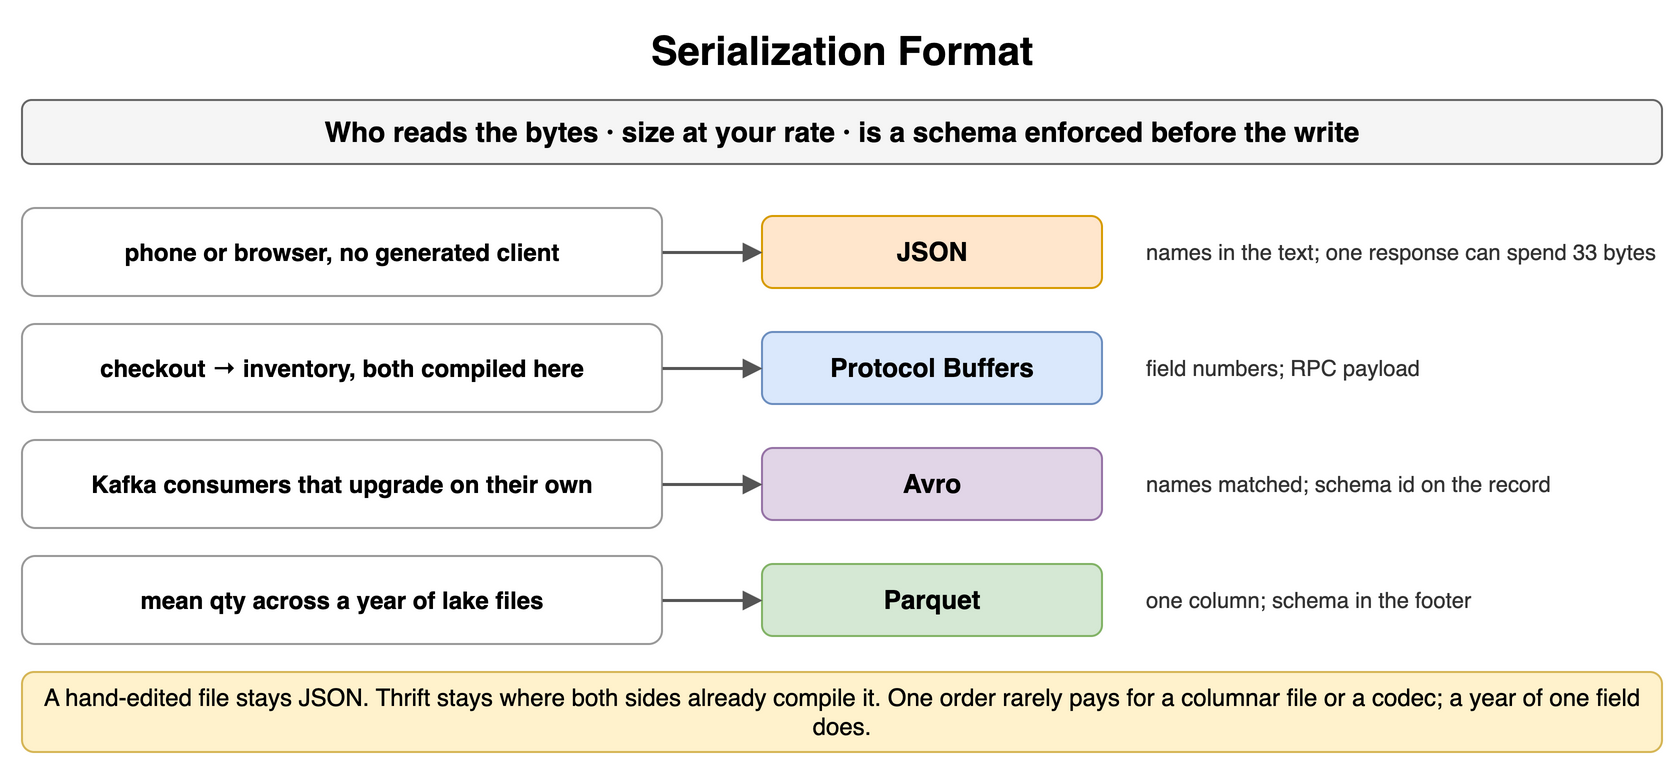

The diagram above was exported from draw.io. Its source (the exported page's mxGraphModel, read from the mxfile embedded in the PNG):
<mxGraphModel dx="900" dy="390" grid="1" gridSize="10" guides="1" tooltips="1" connect="1" arrows="1" fold="1" page="1" pageScale="1" pageWidth="900" pageHeight="390" math="0" shadow="0">
  <root>
    <mxCell id="0" />
    <mxCell id="1" parent="0" />
    <mxCell id="g1" value="Serialization Format" style="text;html=1;align=center;verticalAlign=middle;whiteSpace=wrap;fontSize=20;fontStyle=1;" vertex="1" parent="1">
      <mxGeometry x="40" y="10" width="820" height="30" as="geometry" />
    </mxCell>
    <mxCell id="g2" value="Who reads the bytes · size at your rate · is a schema enforced before the write" style="rounded=1;whiteSpace=wrap;html=1;fillColor=#f5f5f5;strokeColor=#666666;fontStyle=1;fontSize=14;" vertex="1" parent="1">
      <mxGeometry x="40" y="50" width="820" height="32" as="geometry" />
    </mxCell>
    <mxCell id="g3" value="phone or browser, no generated client" style="rounded=1;whiteSpace=wrap;html=1;fillColor=#ffffff;strokeColor=#999999;fontSize=12;align=center;fontStyle=1;" vertex="1" parent="1">
      <mxGeometry x="40" y="104" width="320" height="44" as="geometry" />
    </mxCell>
    <mxCell id="g4" value="JSON" style="rounded=1;whiteSpace=wrap;html=1;fillColor=#ffe6cc;strokeColor=#d79b00;fontSize=13;align=center;fontStyle=1;" vertex="1" parent="1">
      <mxGeometry x="410" y="108" width="170" height="36" as="geometry" />
    </mxCell>
    <mxCell id="g5" value="" style="endArrow=block;endSize=6;html=1;strokeWidth=1.5;strokeColor=#555555;fontSize=11;labelBackgroundColor=#ffffff;" edge="1" parent="1" source="g3" target="g4">
      <mxGeometry relative="1" as="geometry" />
    </mxCell>
    <mxCell id="g6" value="names in the text; one response can spend 33 bytes" style="text;html=1;whiteSpace=wrap;fontSize=11;align=left;verticalAlign=middle;fontSize=11;fontColor=#333333;" vertex="1" parent="1">
      <mxGeometry x="600" y="104" width="260" height="44" as="geometry" />
    </mxCell>
    <mxCell id="g7" value="checkout → inventory, both compiled here" style="rounded=1;whiteSpace=wrap;html=1;fillColor=#ffffff;strokeColor=#999999;fontSize=12;align=center;fontStyle=1;" vertex="1" parent="1">
      <mxGeometry x="40" y="162" width="320" height="44" as="geometry" />
    </mxCell>
    <mxCell id="g8" value="Protocol Buffers" style="rounded=1;whiteSpace=wrap;html=1;fillColor=#dae8fc;strokeColor=#6c8ebf;fontSize=13;align=center;fontStyle=1;" vertex="1" parent="1">
      <mxGeometry x="410" y="166" width="170" height="36" as="geometry" />
    </mxCell>
    <mxCell id="g9" value="" style="endArrow=block;endSize=6;html=1;strokeWidth=1.5;strokeColor=#555555;fontSize=11;labelBackgroundColor=#ffffff;" edge="1" parent="1" source="g7" target="g8">
      <mxGeometry relative="1" as="geometry" />
    </mxCell>
    <mxCell id="g10" value="field numbers; RPC payload" style="text;html=1;whiteSpace=wrap;fontSize=11;align=left;verticalAlign=middle;fontSize=11;fontColor=#333333;" vertex="1" parent="1">
      <mxGeometry x="600" y="162" width="260" height="44" as="geometry" />
    </mxCell>
    <mxCell id="g11" value="Kafka consumers that upgrade on their own" style="rounded=1;whiteSpace=wrap;html=1;fillColor=#ffffff;strokeColor=#999999;fontSize=12;align=center;fontStyle=1;" vertex="1" parent="1">
      <mxGeometry x="40" y="220" width="320" height="44" as="geometry" />
    </mxCell>
    <mxCell id="g12" value="Avro" style="rounded=1;whiteSpace=wrap;html=1;fillColor=#e1d5e7;strokeColor=#9673a6;fontSize=13;align=center;fontStyle=1;" vertex="1" parent="1">
      <mxGeometry x="410" y="224" width="170" height="36" as="geometry" />
    </mxCell>
    <mxCell id="g13" value="" style="endArrow=block;endSize=6;html=1;strokeWidth=1.5;strokeColor=#555555;fontSize=11;labelBackgroundColor=#ffffff;" edge="1" parent="1" source="g11" target="g12">
      <mxGeometry relative="1" as="geometry" />
    </mxCell>
    <mxCell id="g14" value="names matched; schema id on the record" style="text;html=1;whiteSpace=wrap;fontSize=11;align=left;verticalAlign=middle;fontSize=11;fontColor=#333333;" vertex="1" parent="1">
      <mxGeometry x="600" y="220" width="260" height="44" as="geometry" />
    </mxCell>
    <mxCell id="g15" value="mean qty across a year of lake files" style="rounded=1;whiteSpace=wrap;html=1;fillColor=#ffffff;strokeColor=#999999;fontSize=12;align=center;fontStyle=1;" vertex="1" parent="1">
      <mxGeometry x="40" y="278" width="320" height="44" as="geometry" />
    </mxCell>
    <mxCell id="g16" value="Parquet" style="rounded=1;whiteSpace=wrap;html=1;fillColor=#d5e8d4;strokeColor=#82b366;fontSize=13;align=center;fontStyle=1;" vertex="1" parent="1">
      <mxGeometry x="410" y="282" width="170" height="36" as="geometry" />
    </mxCell>
    <mxCell id="g17" value="" style="endArrow=block;endSize=6;html=1;strokeWidth=1.5;strokeColor=#555555;fontSize=11;labelBackgroundColor=#ffffff;" edge="1" parent="1" source="g15" target="g16">
      <mxGeometry relative="1" as="geometry" />
    </mxCell>
    <mxCell id="g18" value="one column; schema in the footer" style="text;html=1;whiteSpace=wrap;fontSize=11;align=left;verticalAlign=middle;fontSize=11;fontColor=#333333;" vertex="1" parent="1">
      <mxGeometry x="600" y="278" width="260" height="44" as="geometry" />
    </mxCell>
    <mxCell id="g19" value="A hand-edited file stays JSON. Thrift stays where both sides already compile it. One order rarely pays for a columnar file or a codec; a year of one field does." style="rounded=1;whiteSpace=wrap;html=1;fillColor=#fff2cc;strokeColor=#d6b656;fontSize=12;align=center;" vertex="1" parent="1">
      <mxGeometry x="40" y="336" width="820" height="40" as="geometry" />
    </mxCell>
  </root>
</mxGraphModel>